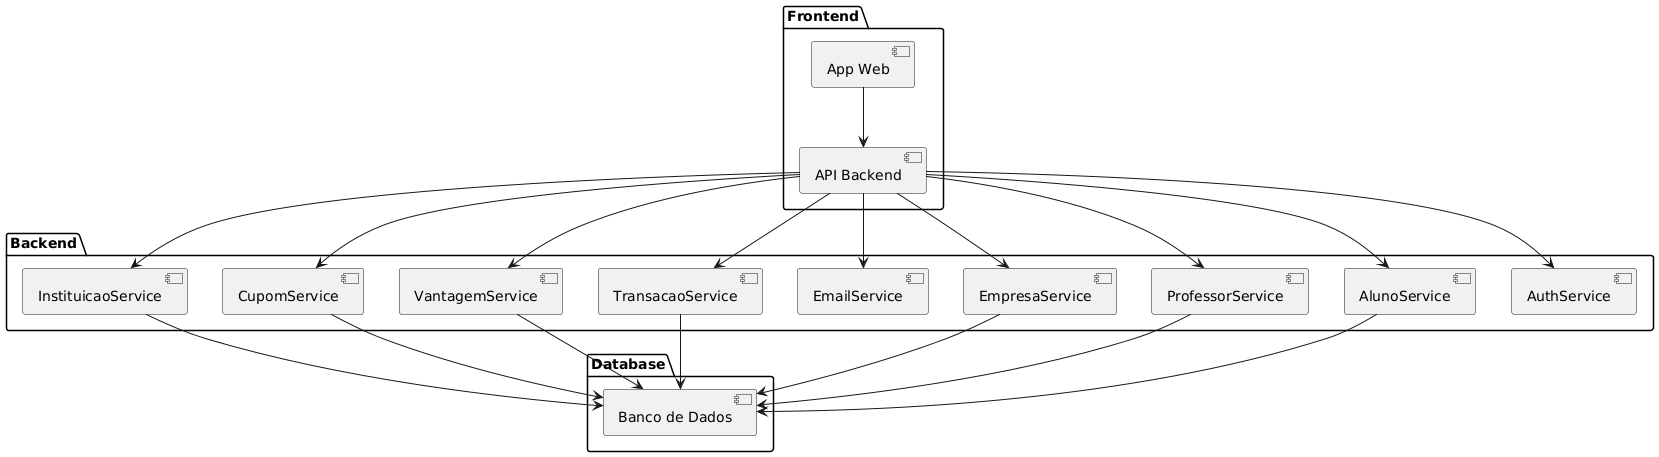

The diagram above was rendered by PlantUML. Its source (embedded in the PNG):
@startuml
' Diagrama de Componentes
package "Frontend" {
  [App Web] --> [API Backend]
}

package "Backend" {
  [API Backend] --> [AuthService]
  [API Backend] --> [AlunoService]
  [API Backend] --> [ProfessorService]
  [API Backend] --> [EmpresaService]
  [API Backend] --> [EmailService]
  [API Backend] --> [TransacaoService]
  [API Backend] --> [VantagemService]
  [API Backend] --> [CupomService]
  [API Backend] --> [InstituicaoService]
}

package "Database" {
  [Banco de Dados]
}

[AlunoService] --> [Banco de Dados]
[ProfessorService] --> [Banco de Dados]
[EmpresaService] --> [Banco de Dados]
[TransacaoService] --> [Banco de Dados]
[VantagemService] --> [Banco de Dados]
[CupomService] --> [Banco de Dados]
[InstituicaoService] --> [Banco de Dados]
@enduml